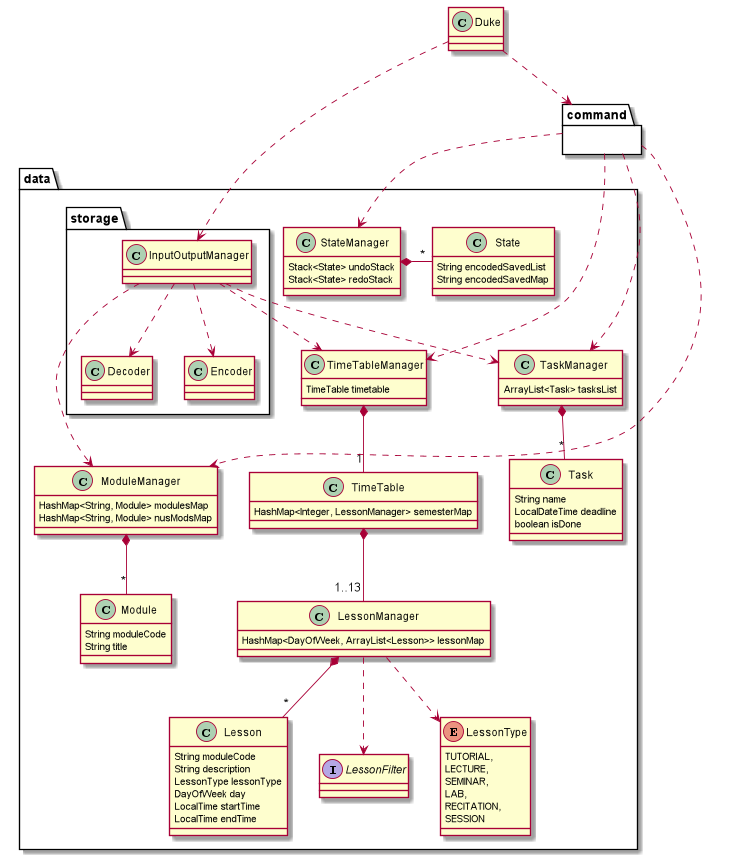

The diagram above was rendered by PlantUML. Its source (embedded in the PNG):
@startuml

    package data {
    package storage {
        class InputOutputManager
        class Decoder
        class Encoder

        InputOutputManager ..> Decoder
        InputOutputManager ..> Encoder
    }

    class Module {
        String moduleCode
        String title
    }
    class ModuleManager {
        HashMap<String, Module> modulesMap
        HashMap<String, Module> nusModsMap
    }
    ModuleManager *-- "*"  Module
    InputOutputManager ...> ModuleManager

    class TimeTable {
        HashMap<Integer, LessonManager> semesterMap
    }
    class TimeTableManager {
        TimeTable timetable
    }
    TimeTableManager *-- "1" TimeTable
    TimeTable *-- "1..13" LessonManager

    class Task {
        String name
        LocalDateTime deadline
        boolean isDone
    }
    class TaskManager {
        ArrayList<Task> tasksList
    }
    TaskManager *-- "*" Task
    InputOutputManager ..> TaskManager

    class State {
        String encodedSavedList
        String encodedSavedMap
    }
    class StateManager {
        Stack<State> undoStack
        Stack<State> redoStack
    }
    StateManager *- "*" State

    class Lesson {
        String moduleCode
        String description
        LessonType lessonType
        DayOfWeek day
        LocalTime startTime
        LocalTime endTime
    }
    class LessonManager {
        HashMap<DayOfWeek, ArrayList<Lesson>> lessonMap
    }
    interface LessonFilter
    enum LessonType {
        TUTORIAL,
        LECTURE,
        SEMINAR,
        LAB,
        RECITATION,
        SESSION
    }
    LessonManager *-- "*"  Lesson
    LessonManager ..> LessonType
    LessonManager ..> LessonFilter
    InputOutputManager ..> TimeTableManager
}
package command{
}
class Duke
Duke ..> command
Duke ..> InputOutputManager
command ..> TimeTableManager
command ..> TaskManager
command ..> ModuleManager
command ..> StateManager

@enduml